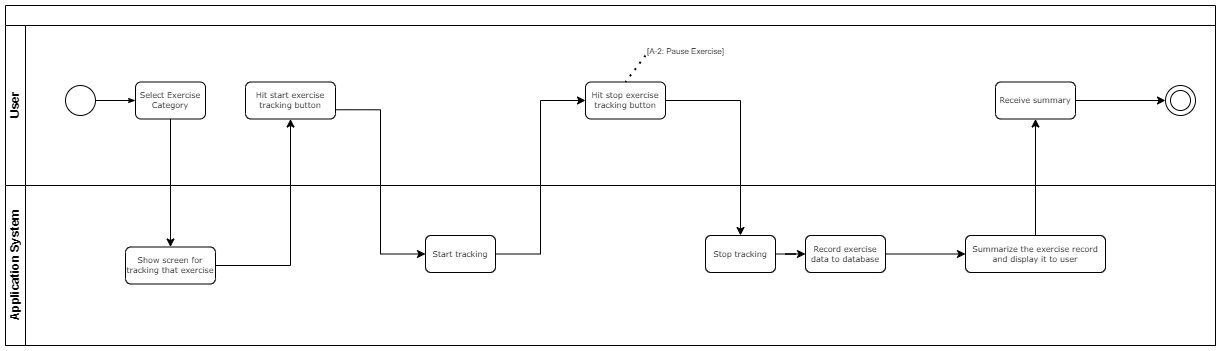

The diagram above was exported from draw.io. Its source (the exported page's mxGraphModel, read from the mxfile embedded in the PNG):
<mxGraphModel dx="1434" dy="792" grid="1" gridSize="10" guides="1" tooltips="1" connect="1" arrows="1" fold="1" page="1" pageScale="1" pageWidth="1100" pageHeight="850" background="none" math="0" shadow="0">
  <root>
    <mxCell id="0" />
    <mxCell id="1" parent="0" />
    <mxCell id="2b4e8129b02d487f-1" value="" style="swimlane;html=1;childLayout=stackLayout;horizontal=1;startSize=20;horizontalStack=0;rounded=0;shadow=0;labelBackgroundColor=none;strokeWidth=1;fontFamily=Verdana;fontSize=8;align=center;" parent="1" vertex="1">
      <mxGeometry x="180" y="70" width="1210" height="340" as="geometry">
        <mxRectangle x="180" y="70" width="60" height="20" as="alternateBounds" />
      </mxGeometry>
    </mxCell>
    <mxCell id="yRBJ_qQJpr2KW6D6NRHW-55" style="edgeStyle=orthogonalEdgeStyle;rounded=0;orthogonalLoop=1;jettySize=auto;html=1;entryX=0.5;entryY=1;entryDx=0;entryDy=0;" parent="2b4e8129b02d487f-1" source="yRBJ_qQJpr2KW6D6NRHW-52" target="yRBJ_qQJpr2KW6D6NRHW-54" edge="1">
      <mxGeometry relative="1" as="geometry" />
    </mxCell>
    <mxCell id="2b4e8129b02d487f-2" value="User" style="swimlane;html=1;startSize=20;horizontal=0;" parent="2b4e8129b02d487f-1" vertex="1">
      <mxGeometry y="20" width="1210" height="160" as="geometry" />
    </mxCell>
    <mxCell id="2b4e8129b02d487f-18" style="edgeStyle=orthogonalEdgeStyle;rounded=0;html=1;labelBackgroundColor=none;startArrow=none;startFill=0;startSize=5;endArrow=classicThin;endFill=1;endSize=5;jettySize=auto;orthogonalLoop=1;strokeWidth=1;fontFamily=Verdana;fontSize=8" parent="2b4e8129b02d487f-2" source="2b4e8129b02d487f-5" target="2b4e8129b02d487f-6" edge="1">
      <mxGeometry relative="1" as="geometry" />
    </mxCell>
    <mxCell id="2b4e8129b02d487f-5" value="" style="ellipse;whiteSpace=wrap;html=1;rounded=0;shadow=0;labelBackgroundColor=none;strokeWidth=1;fontFamily=Verdana;fontSize=8;align=center;" parent="2b4e8129b02d487f-2" vertex="1">
      <mxGeometry x="60" y="60" width="30" height="30" as="geometry" />
    </mxCell>
    <mxCell id="2b4e8129b02d487f-6" value="Select Exercise Category&lt;span id=&quot;docs-internal-guid-9e613ea9-7fff-c8b3-42db-aa68b7f5ab92&quot;&gt;&lt;/span&gt;" style="rounded=1;whiteSpace=wrap;html=1;shadow=0;labelBackgroundColor=none;strokeWidth=1;fontFamily=Verdana;fontSize=8;align=center;" parent="2b4e8129b02d487f-2" vertex="1">
      <mxGeometry x="130" y="56.49999999999997" width="70" height="37" as="geometry" />
    </mxCell>
    <mxCell id="2b4e8129b02d487f-7" value="Hit start exercise tracking button" style="rounded=1;whiteSpace=wrap;html=1;shadow=0;labelBackgroundColor=none;strokeWidth=1;fontFamily=Verdana;fontSize=8;align=center;" parent="2b4e8129b02d487f-2" vertex="1">
      <mxGeometry x="240" y="56.5" width="90" height="37" as="geometry" />
    </mxCell>
    <mxCell id="2b4e8129b02d487f-9" value="Hit stop exercise tracking button" style="rounded=1;whiteSpace=wrap;html=1;shadow=0;labelBackgroundColor=none;strokeWidth=1;fontFamily=Verdana;fontSize=8;align=center;" parent="2b4e8129b02d487f-2" vertex="1">
      <mxGeometry x="580" y="56.5" width="80" height="37" as="geometry" />
    </mxCell>
    <mxCell id="yRBJ_qQJpr2KW6D6NRHW-59" style="edgeStyle=orthogonalEdgeStyle;rounded=0;orthogonalLoop=1;jettySize=auto;html=1;entryX=0;entryY=0.5;entryDx=0;entryDy=0;" parent="2b4e8129b02d487f-2" source="yRBJ_qQJpr2KW6D6NRHW-54" target="yRBJ_qQJpr2KW6D6NRHW-58" edge="1">
      <mxGeometry relative="1" as="geometry" />
    </mxCell>
    <mxCell id="yRBJ_qQJpr2KW6D6NRHW-54" value="Receive summary" style="whiteSpace=wrap;html=1;fontSize=8;fontFamily=Verdana;rounded=1;shadow=0;labelBackgroundColor=none;strokeWidth=1;" parent="2b4e8129b02d487f-2" vertex="1">
      <mxGeometry x="990" y="56.5" width="80" height="37" as="geometry" />
    </mxCell>
    <mxCell id="yRBJ_qQJpr2KW6D6NRHW-58" value="" style="ellipse;whiteSpace=wrap;html=1;rounded=0;shadow=0;labelBackgroundColor=none;strokeWidth=1;fontFamily=Verdana;fontSize=8;align=center;" parent="2b4e8129b02d487f-2" vertex="1">
      <mxGeometry x="1160" y="60" width="30" height="30" as="geometry" />
    </mxCell>
    <mxCell id="DYVXi62IHORodJDQg9KR-1" value="" style="ellipse;whiteSpace=wrap;html=1;aspect=fixed;" parent="2b4e8129b02d487f-2" vertex="1">
      <mxGeometry x="1165" y="65" width="20" height="20" as="geometry" />
    </mxCell>
    <mxCell id="DYVXi62IHORodJDQg9KR-2" value="" style="endArrow=none;dashed=1;html=1;dashPattern=1 3;strokeWidth=2;rounded=0;entryX=0.5;entryY=0;entryDx=0;entryDy=0;" parent="2b4e8129b02d487f-2" target="2b4e8129b02d487f-9" edge="1">
      <mxGeometry width="50" height="50" relative="1" as="geometry">
        <mxPoint x="640" y="30" as="sourcePoint" />
        <mxPoint x="650" y="60" as="targetPoint" />
      </mxGeometry>
    </mxCell>
    <mxCell id="DYVXi62IHORodJDQg9KR-3" value="&lt;font style=&quot;font-size: 8px;&quot;&gt;[A-2: Pause Exercise]&lt;/font&gt;" style="text;html=1;align=center;verticalAlign=middle;resizable=0;points=[];autosize=1;strokeColor=none;fillColor=none;" parent="2b4e8129b02d487f-2" vertex="1">
      <mxGeometry x="630" y="10" width="100" height="30" as="geometry" />
    </mxCell>
    <mxCell id="2b4e8129b02d487f-3" value="Application System" style="swimlane;html=1;startSize=20;horizontal=0;" parent="2b4e8129b02d487f-1" vertex="1">
      <mxGeometry y="180" width="1210" height="160" as="geometry" />
    </mxCell>
    <mxCell id="yRBJ_qQJpr2KW6D6NRHW-19" value="Show screen for tracking that exercise" style="rounded=1;whiteSpace=wrap;html=1;shadow=0;labelBackgroundColor=none;strokeWidth=1;fontFamily=Verdana;fontSize=8;align=center;" parent="2b4e8129b02d487f-3" vertex="1">
      <mxGeometry x="120" y="61.5" width="90" height="37" as="geometry" />
    </mxCell>
    <mxCell id="yRBJ_qQJpr2KW6D6NRHW-35" value="Start tracking" style="rounded=1;whiteSpace=wrap;html=1;shadow=0;labelBackgroundColor=none;strokeWidth=1;fontFamily=Verdana;fontSize=8;align=center;" parent="2b4e8129b02d487f-3" vertex="1">
      <mxGeometry x="420" y="50" width="70" height="37" as="geometry" />
    </mxCell>
    <mxCell id="yRBJ_qQJpr2KW6D6NRHW-50" value="" style="edgeStyle=orthogonalEdgeStyle;rounded=0;orthogonalLoop=1;jettySize=auto;html=1;" parent="2b4e8129b02d487f-3" source="yRBJ_qQJpr2KW6D6NRHW-44" target="yRBJ_qQJpr2KW6D6NRHW-49" edge="1">
      <mxGeometry relative="1" as="geometry" />
    </mxCell>
    <mxCell id="yRBJ_qQJpr2KW6D6NRHW-44" value="Stop tracking" style="rounded=1;whiteSpace=wrap;html=1;shadow=0;labelBackgroundColor=none;strokeWidth=1;fontFamily=Verdana;fontSize=8;align=center;" parent="2b4e8129b02d487f-3" vertex="1">
      <mxGeometry x="700" y="50" width="70" height="37" as="geometry" />
    </mxCell>
    <mxCell id="yRBJ_qQJpr2KW6D6NRHW-53" value="" style="edgeStyle=orthogonalEdgeStyle;rounded=0;orthogonalLoop=1;jettySize=auto;html=1;exitX=1;exitY=0.5;exitDx=0;exitDy=0;" parent="2b4e8129b02d487f-3" source="yRBJ_qQJpr2KW6D6NRHW-49" target="yRBJ_qQJpr2KW6D6NRHW-52" edge="1">
      <mxGeometry relative="1" as="geometry">
        <mxPoint x="910" y="58.500000000000114" as="sourcePoint" />
      </mxGeometry>
    </mxCell>
    <mxCell id="yRBJ_qQJpr2KW6D6NRHW-49" value="Record exercise data to database" style="whiteSpace=wrap;html=1;fontSize=8;fontFamily=Verdana;rounded=1;shadow=0;labelBackgroundColor=none;strokeWidth=1;" parent="2b4e8129b02d487f-3" vertex="1">
      <mxGeometry x="800" y="50" width="80" height="37" as="geometry" />
    </mxCell>
    <mxCell id="yRBJ_qQJpr2KW6D6NRHW-52" value="Summarize the exercise record and display it to user&lt;span id=&quot;docs-internal-guid-91c8fd5c-7fff-c8c1-8073-307060dbff73&quot;&gt;&lt;/span&gt;" style="whiteSpace=wrap;html=1;fontSize=8;fontFamily=Verdana;rounded=1;shadow=0;labelBackgroundColor=none;strokeWidth=1;" parent="2b4e8129b02d487f-3" vertex="1">
      <mxGeometry x="960" y="50" width="140" height="37" as="geometry" />
    </mxCell>
    <mxCell id="yRBJ_qQJpr2KW6D6NRHW-20" style="edgeStyle=orthogonalEdgeStyle;rounded=0;orthogonalLoop=1;jettySize=auto;html=1;entryX=0.5;entryY=0;entryDx=0;entryDy=0;" parent="2b4e8129b02d487f-1" source="2b4e8129b02d487f-6" target="yRBJ_qQJpr2KW6D6NRHW-19" edge="1">
      <mxGeometry relative="1" as="geometry" />
    </mxCell>
    <mxCell id="yRBJ_qQJpr2KW6D6NRHW-22" style="edgeStyle=orthogonalEdgeStyle;rounded=0;orthogonalLoop=1;jettySize=auto;html=1;entryX=0.5;entryY=1;entryDx=0;entryDy=0;" parent="2b4e8129b02d487f-1" source="yRBJ_qQJpr2KW6D6NRHW-19" target="2b4e8129b02d487f-7" edge="1">
      <mxGeometry relative="1" as="geometry" />
    </mxCell>
    <mxCell id="yRBJ_qQJpr2KW6D6NRHW-43" style="edgeStyle=orthogonalEdgeStyle;rounded=0;orthogonalLoop=1;jettySize=auto;html=1;exitX=1;exitY=0.75;exitDx=0;exitDy=0;entryX=0;entryY=0.5;entryDx=0;entryDy=0;" parent="2b4e8129b02d487f-1" source="2b4e8129b02d487f-7" target="yRBJ_qQJpr2KW6D6NRHW-35" edge="1">
      <mxGeometry relative="1" as="geometry" />
    </mxCell>
    <mxCell id="yRBJ_qQJpr2KW6D6NRHW-46" style="edgeStyle=orthogonalEdgeStyle;rounded=0;orthogonalLoop=1;jettySize=auto;html=1;entryX=0.5;entryY=0;entryDx=0;entryDy=0;" parent="2b4e8129b02d487f-1" source="2b4e8129b02d487f-9" target="yRBJ_qQJpr2KW6D6NRHW-44" edge="1">
      <mxGeometry relative="1" as="geometry">
        <mxPoint x="740" y="200" as="targetPoint" />
        <Array as="points">
          <mxPoint x="735" y="95" />
        </Array>
      </mxGeometry>
    </mxCell>
    <mxCell id="yRBJ_qQJpr2KW6D6NRHW-48" style="edgeStyle=orthogonalEdgeStyle;rounded=0;orthogonalLoop=1;jettySize=auto;html=1;entryX=0;entryY=0.5;entryDx=0;entryDy=0;" parent="2b4e8129b02d487f-1" source="yRBJ_qQJpr2KW6D6NRHW-35" target="2b4e8129b02d487f-9" edge="1">
      <mxGeometry relative="1" as="geometry" />
    </mxCell>
  </root>
</mxGraphModel>